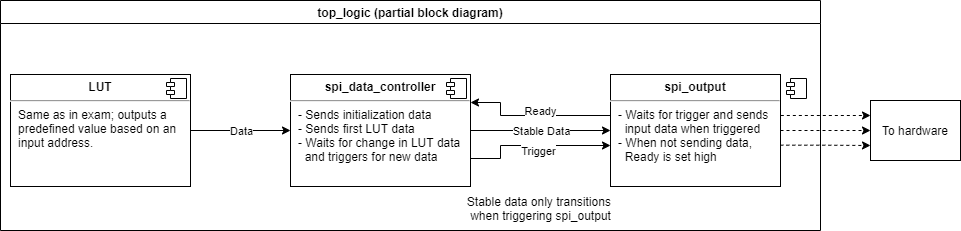

The diagram above was exported from draw.io. Its source (the exported page's mxGraphModel, read from the mxfile embedded in the PNG):
<mxGraphModel dx="1038" dy="607" grid="1" gridSize="10" guides="1" tooltips="1" connect="1" arrows="1" fold="1" page="1" pageScale="1" pageWidth="850" pageHeight="1100" math="0" shadow="0">
  <root>
    <mxCell id="0" />
    <mxCell id="1" parent="0" />
    <mxCell id="7KXccephvjwc00-sj123-5" value="" style="edgeStyle=orthogonalEdgeStyle;rounded=0;orthogonalLoop=1;jettySize=auto;html=1;exitX=1;exitY=0.5;exitDx=0;exitDy=0;" edge="1" parent="1" source="7KXccephvjwc00-sj123-33">
      <mxGeometry relative="1" as="geometry">
        <mxPoint x="470" y="280" as="sourcePoint" />
        <mxPoint x="610" y="280" as="targetPoint" />
      </mxGeometry>
    </mxCell>
    <mxCell id="7KXccephvjwc00-sj123-11" value="Stable Data" style="edgeLabel;html=1;align=center;verticalAlign=middle;resizable=0;points=[];" vertex="1" connectable="0" parent="7KXccephvjwc00-sj123-5">
      <mxGeometry x="-0.3063" y="-1" relative="1" as="geometry">
        <mxPoint x="21" y="-1" as="offset" />
      </mxGeometry>
    </mxCell>
    <mxCell id="7KXccephvjwc00-sj123-9" style="edgeStyle=orthogonalEdgeStyle;rounded=0;orthogonalLoop=1;jettySize=auto;html=1;exitX=1;exitY=0.75;exitDx=0;exitDy=0;entryX=0;entryY=0.75;entryDx=0;entryDy=0;" edge="1" parent="1" source="7KXccephvjwc00-sj123-33">
      <mxGeometry relative="1" as="geometry">
        <mxPoint x="470" y="303.75" as="sourcePoint" />
        <mxPoint x="610" y="295" as="targetPoint" />
        <Array as="points">
          <mxPoint x="500" y="308" />
          <mxPoint x="500" y="295" />
        </Array>
      </mxGeometry>
    </mxCell>
    <mxCell id="7KXccephvjwc00-sj123-12" value="Trigger" style="edgeLabel;html=1;align=center;verticalAlign=middle;resizable=0;points=[];" vertex="1" connectable="0" parent="7KXccephvjwc00-sj123-9">
      <mxGeometry x="-0.2935" relative="1" as="geometry">
        <mxPoint x="26" y="5" as="offset" />
      </mxGeometry>
    </mxCell>
    <mxCell id="7KXccephvjwc00-sj123-10" style="edgeStyle=orthogonalEdgeStyle;rounded=0;orthogonalLoop=1;jettySize=auto;html=1;exitX=1;exitY=0.25;exitDx=0;exitDy=0;entryX=0;entryY=0.25;entryDx=0;entryDy=0;endArrow=none;endFill=0;startArrow=classic;startFill=1;" edge="1" parent="1" source="7KXccephvjwc00-sj123-33">
      <mxGeometry relative="1" as="geometry">
        <mxPoint x="470" y="256.25" as="sourcePoint" />
        <mxPoint x="610" y="265" as="targetPoint" />
        <Array as="points">
          <mxPoint x="500" y="252" />
          <mxPoint x="500" y="265" />
        </Array>
      </mxGeometry>
    </mxCell>
    <mxCell id="7KXccephvjwc00-sj123-13" value="Ready" style="edgeLabel;html=1;align=center;verticalAlign=middle;resizable=0;points=[];" vertex="1" connectable="0" parent="7KXccephvjwc00-sj123-10">
      <mxGeometry x="0.296" y="-2" relative="1" as="geometry">
        <mxPoint x="-17" y="-7" as="offset" />
      </mxGeometry>
    </mxCell>
    <mxCell id="7KXccephvjwc00-sj123-18" value="" style="edgeStyle=orthogonalEdgeStyle;rounded=0;orthogonalLoop=1;jettySize=auto;html=1;startArrow=none;startFill=0;endArrow=classic;endFill=1;dashed=1;exitX=1;exitY=0.5;exitDx=0;exitDy=0;" edge="1" parent="1" source="7KXccephvjwc00-sj123-35" target="7KXccephvjwc00-sj123-17">
      <mxGeometry relative="1" as="geometry">
        <mxPoint x="810" y="280" as="sourcePoint" />
      </mxGeometry>
    </mxCell>
    <mxCell id="7KXccephvjwc00-sj123-19" style="edgeStyle=orthogonalEdgeStyle;rounded=0;orthogonalLoop=1;jettySize=auto;html=1;exitX=0.999;exitY=0.631;exitDx=0;exitDy=0;entryX=0;entryY=0.75;entryDx=0;entryDy=0;startArrow=none;startFill=0;endArrow=classic;endFill=1;dashed=1;exitPerimeter=0;" edge="1" parent="1" source="7KXccephvjwc00-sj123-35" target="7KXccephvjwc00-sj123-17">
      <mxGeometry relative="1" as="geometry">
        <mxPoint x="810" y="295" as="sourcePoint" />
      </mxGeometry>
    </mxCell>
    <mxCell id="7KXccephvjwc00-sj123-20" style="edgeStyle=orthogonalEdgeStyle;rounded=0;orthogonalLoop=1;jettySize=auto;html=1;exitX=1.002;exitY=0.366;exitDx=0;exitDy=0;entryX=0;entryY=0.25;entryDx=0;entryDy=0;startArrow=none;startFill=0;endArrow=classic;endFill=1;dashed=1;exitPerimeter=0;" edge="1" parent="1" source="7KXccephvjwc00-sj123-35" target="7KXccephvjwc00-sj123-17">
      <mxGeometry relative="1" as="geometry">
        <mxPoint x="810" y="265" as="sourcePoint" />
      </mxGeometry>
    </mxCell>
    <mxCell id="7KXccephvjwc00-sj123-17" value="To hardware" style="whiteSpace=wrap;html=1;rounded=0;" vertex="1" parent="1">
      <mxGeometry x="870" y="250" width="90" height="60" as="geometry" />
    </mxCell>
    <mxCell id="7KXccephvjwc00-sj123-39" value="top_logic (partial block diagram)" style="swimlane;" vertex="1" parent="1">
      <mxGeometry y="150" width="820" height="230" as="geometry" />
    </mxCell>
    <mxCell id="7KXccephvjwc00-sj123-35" value="&lt;p style=&quot;margin: 0px ; margin-top: 6px ; text-align: center&quot;&gt;&lt;span&gt;&lt;b&gt;spi_output&lt;/b&gt;&lt;/span&gt;&lt;br&gt;&lt;/p&gt;&lt;hr&gt;&lt;p style=&quot;margin: 0px ; margin-left: 8px&quot;&gt;&lt;span style=&quot;text-align: center&quot;&gt;- Waits for trigger and sends&amp;nbsp;&lt;/span&gt;&lt;/p&gt;&lt;p style=&quot;margin: 0px ; margin-left: 8px&quot;&gt;&lt;span style=&quot;text-align: center&quot;&gt;&amp;nbsp; input data when triggered&lt;/span&gt;&lt;br style=&quot;text-align: center&quot;&gt;&lt;span style=&quot;text-align: center&quot;&gt;- When not sending data,&amp;nbsp;&lt;/span&gt;&lt;/p&gt;&lt;p style=&quot;margin: 0px ; margin-left: 8px&quot;&gt;&lt;span style=&quot;text-align: center&quot;&gt;&amp;nbsp; Ready is set high&lt;/span&gt;&lt;/p&gt;" style="align=left;overflow=fill;html=1;dropTarget=0;" vertex="1" parent="7KXccephvjwc00-sj123-39">
      <mxGeometry x="610" y="74" width="170" height="112" as="geometry" />
    </mxCell>
    <mxCell id="7KXccephvjwc00-sj123-36" value="" style="shape=component;jettyWidth=8;jettyHeight=4;" vertex="1" parent="7KXccephvjwc00-sj123-39">
      <mxGeometry x="1" width="20" height="20" relative="1" as="geometry">
        <mxPoint x="-34" y="78" as="offset" />
      </mxGeometry>
    </mxCell>
    <mxCell id="7KXccephvjwc00-sj123-33" value="&lt;p style=&quot;margin: 0px ; margin-top: 6px ; text-align: center&quot;&gt;&lt;span&gt;&lt;b&gt;spi_data_controller&lt;/b&gt;&lt;/span&gt;&lt;br&gt;&lt;/p&gt;&lt;hr&gt;&lt;p style=&quot;margin: 0px ; margin-left: 8px&quot;&gt;&lt;span style=&quot;text-align: center&quot;&gt;- Sends initialization data&lt;/span&gt;&lt;br style=&quot;text-align: center&quot;&gt;&lt;span style=&quot;text-align: center&quot;&gt;- Sends first LUT data&lt;/span&gt;&lt;br style=&quot;text-align: center&quot;&gt;&lt;span style=&quot;text-align: center&quot;&gt;- Waits for change in LUT data&amp;nbsp;&lt;/span&gt;&lt;/p&gt;&lt;p style=&quot;margin: 0px ; margin-left: 8px&quot;&gt;&lt;span style=&quot;text-align: center&quot;&gt;&amp;nbsp; and triggers for new data&lt;/span&gt;&lt;br&gt;&lt;/p&gt;" style="align=left;overflow=fill;html=1;dropTarget=0;" vertex="1" parent="7KXccephvjwc00-sj123-39">
      <mxGeometry x="290" y="74" width="180" height="112" as="geometry" />
    </mxCell>
    <mxCell id="7KXccephvjwc00-sj123-34" value="" style="shape=component;jettyWidth=8;jettyHeight=4;" vertex="1" parent="7KXccephvjwc00-sj123-33">
      <mxGeometry x="1" width="20" height="20" relative="1" as="geometry">
        <mxPoint x="-24" y="4" as="offset" />
      </mxGeometry>
    </mxCell>
    <mxCell id="7KXccephvjwc00-sj123-37" value="&lt;p style=&quot;margin: 0px ; margin-top: 6px ; text-align: center&quot;&gt;&lt;span&gt;&lt;b&gt;LUT&lt;/b&gt;&lt;/span&gt;&lt;br&gt;&lt;/p&gt;&lt;hr&gt;&lt;p style=&quot;margin: 0px 0px 0px 8px&quot;&gt;Same as in exam; outputs a&amp;nbsp;&lt;/p&gt;&lt;p style=&quot;margin: 0px 0px 0px 8px&quot;&gt;predefined value based on an&amp;nbsp;&lt;/p&gt;&lt;p style=&quot;margin: 0px 0px 0px 8px&quot;&gt;input address.&lt;/p&gt;" style="align=left;overflow=fill;html=1;dropTarget=0;" vertex="1" parent="7KXccephvjwc00-sj123-39">
      <mxGeometry x="10" y="74" width="180" height="112" as="geometry" />
    </mxCell>
    <mxCell id="7KXccephvjwc00-sj123-38" value="" style="shape=component;jettyWidth=8;jettyHeight=4;" vertex="1" parent="7KXccephvjwc00-sj123-37">
      <mxGeometry x="1" width="20" height="20" relative="1" as="geometry">
        <mxPoint x="-24" y="4" as="offset" />
      </mxGeometry>
    </mxCell>
    <mxCell id="7KXccephvjwc00-sj123-15" style="edgeStyle=orthogonalEdgeStyle;rounded=0;orthogonalLoop=1;jettySize=auto;html=1;exitX=1;exitY=0.5;exitDx=0;exitDy=0;entryX=0;entryY=0.5;entryDx=0;entryDy=0;startArrow=none;startFill=0;endArrow=classic;endFill=1;" edge="1" parent="7KXccephvjwc00-sj123-39" source="7KXccephvjwc00-sj123-37" target="7KXccephvjwc00-sj123-33">
      <mxGeometry relative="1" as="geometry">
        <mxPoint x="190" y="130" as="sourcePoint" />
        <mxPoint x="300" y="130" as="targetPoint" />
      </mxGeometry>
    </mxCell>
    <mxCell id="7KXccephvjwc00-sj123-16" value="Data" style="edgeLabel;html=1;align=center;verticalAlign=middle;resizable=0;points=[];" vertex="1" connectable="0" parent="7KXccephvjwc00-sj123-15">
      <mxGeometry x="0.6026" y="-1" relative="1" as="geometry">
        <mxPoint x="-30" y="-1" as="offset" />
      </mxGeometry>
    </mxCell>
    <mxCell id="7KXccephvjwc00-sj123-22" value="Stable data only transitions &lt;br&gt;when triggering spi_output" style="text;html=1;align=center;verticalAlign=middle;resizable=0;points=[];autosize=1;strokeColor=none;fillColor=none;" vertex="1" parent="7KXccephvjwc00-sj123-39">
      <mxGeometry x="460" y="193" width="160" height="30" as="geometry" />
    </mxCell>
  </root>
</mxGraphModel>